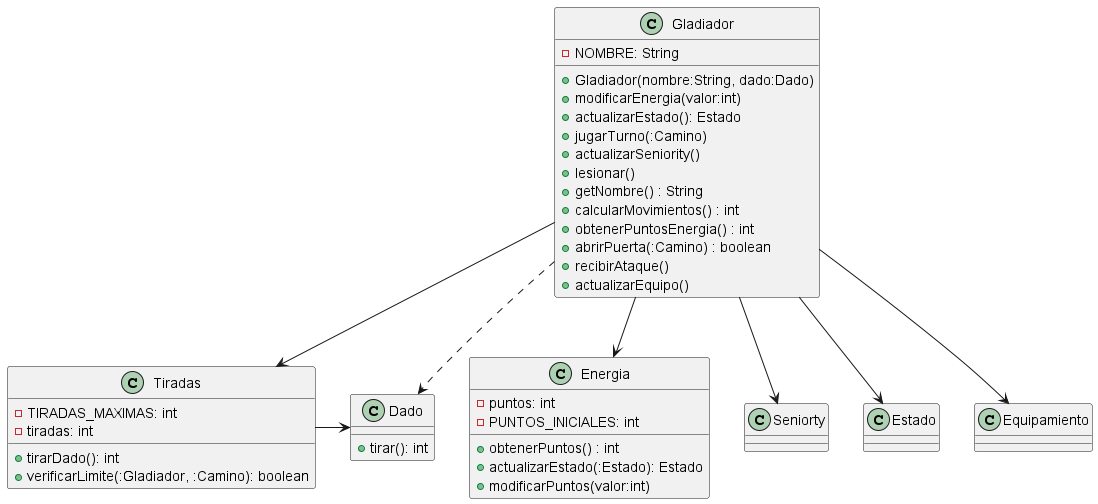

The diagram above was rendered by PlantUML. Its source (embedded in the PNG):
@startuml
class Gladiador{
    - NOMBRE: String
    + Gladiador(nombre:String, dado:Dado)
    + modificarEnergia(valor:int)
    + actualizarEstado(): Estado
    + jugarTurno(:Camino)
    + actualizarSeniority()
    + lesionar()
    + getNombre() : String
    + calcularMovimientos() : int
    + obtenerPuntosEnergia() : int
    + abrirPuerta(:Camino) : boolean
    + recibirAtaque()
    + actualizarEquipo()
}

class Tiradas {
    - TIRADAS_MAXIMAS: int
    - tiradas: int
    + tirarDado(): int
    + verificarLimite(:Gladiador, :Camino): boolean
}

class Energia {
    - puntos: int
    - PUNTOS_INICIALES: int
    + obtenerPuntos() : int
    + actualizarEstado(:Estado): Estado
    + modificarPuntos(valor:int)
}

class Dado{
    + tirar(): int
}

Gladiador --> Seniorty
Gladiador --> Energia
Gladiador --> Tiradas
Gladiador --> Estado
Gladiador --> Equipamiento
Gladiador ..> Dado

Tiradas -> Dado
@enduml